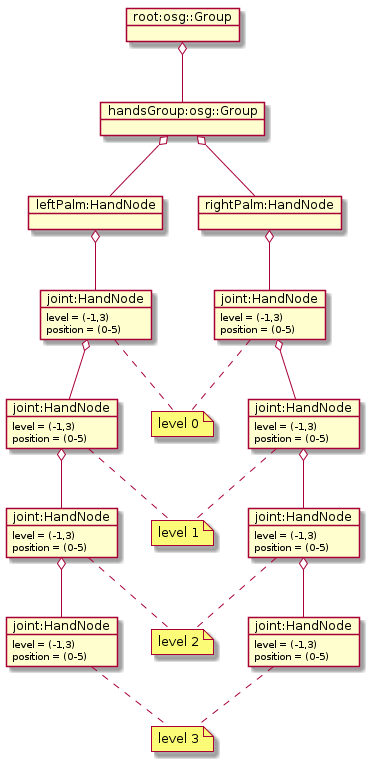

The diagram above was rendered by PlantUML. Its source (embedded in the PNG):
@startuml
object "root:osg::Group" as obj1
object "handsGroup:osg::Group" as obj2
object "leftPalm:HandNode" as obj3
object "rightPalm:HandNode" as obj4

object "joint:HandNode" as obj5
obj5 : level = (-1,3)
obj5 : position = (0-5)

object "joint:HandNode" as obj6
obj6 : level = (-1,3)
obj6 : position = (0-5)

object "joint:HandNode" as obj7
obj7 : level = (-1,3)
obj7 : position = (0-5)

object "joint:HandNode" as obj8
obj8 : level = (-1,3)
obj8 : position = (0-5)

object "joint:HandNode" as obj9
obj9 : level = (-1,3)
obj9 : position = (0-5)

object "joint:HandNode" as obj10
obj10 : level = (-1,3)
obj10 : position = (0-5)

object "joint:HandNode" as obj11
obj11 : level = (-1,3)
obj11 : position = (0-5)

object "joint:HandNode" as obj12
obj12 : level = (-1,3)
obj12 : position = (0-5)


obj1 o-- obj2
obj2 o-- obj3
obj2 o-- obj4

obj3 o-- obj5
obj5 o-- obj6
obj6 o-- obj7
obj7 o-- obj8


obj4 o-- obj9
obj9 o-- obj10
obj10 o-- obj11
obj11 o-- obj12

note "level 0" as N1
obj5 .. N1
obj9 .. N1

note "level 1" as N2
obj6 .. N2
obj10 .. N2

note "level 2" as N3
obj7 .. N3
obj11 .. N3

note "level 3" as N4
obj8 .. N4
obj12 .. N4


@enduml